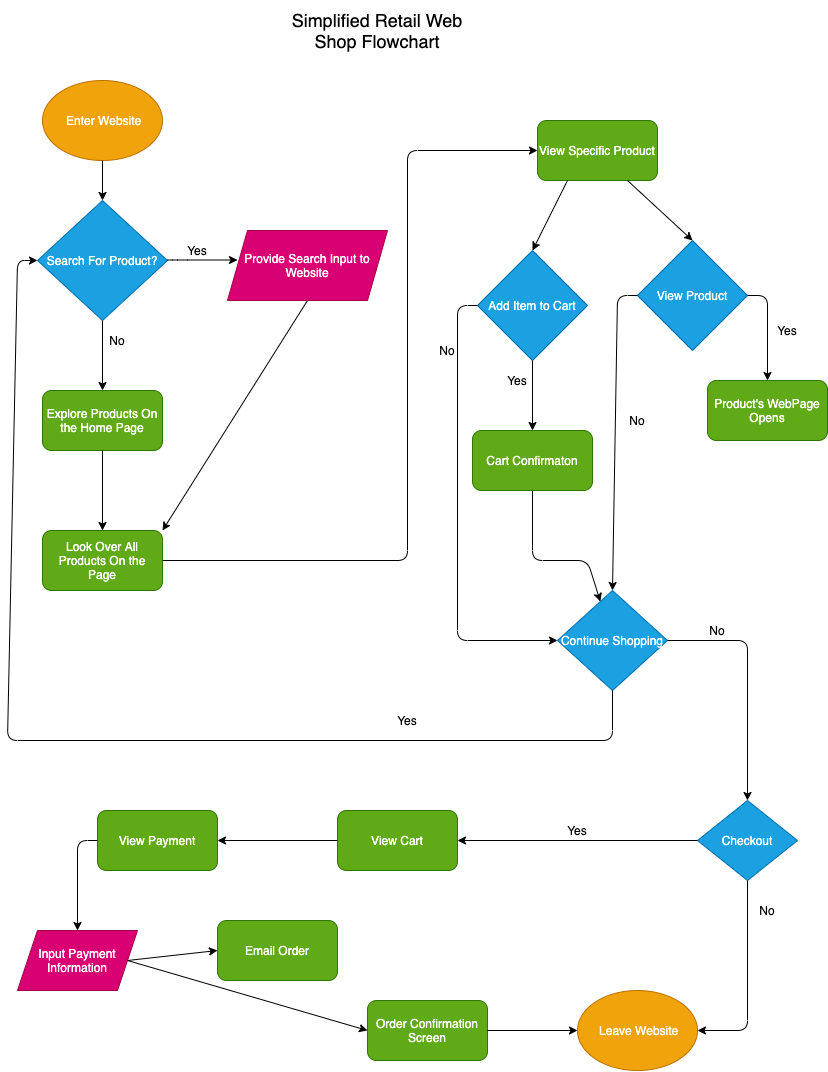

The diagram above was exported from draw.io. Its source (the exported page's mxGraphModel, read from the mxfile embedded in the PNG):
<mxGraphModel dx="821" dy="820" grid="1" gridSize="10" guides="1" tooltips="1" connect="1" arrows="1" fold="1" page="1" pageScale="1" pageWidth="850" pageHeight="1100" background="#ffffff" math="0" shadow="0">
  <root>
    <mxCell id="0" />
    <mxCell id="1" parent="0" />
    <mxCell id="2" value="&lt;font style=&quot;font-size: 18px&quot; color=&quot;#000000&quot;&gt;Simplified Retail Web Shop Flowchart&lt;/font&gt;" style="text;html=1;strokeColor=none;fillColor=none;align=center;verticalAlign=middle;whiteSpace=wrap;rounded=0;" vertex="1" parent="1">
      <mxGeometry x="300" y="10" width="180" height="60" as="geometry" />
    </mxCell>
    <mxCell id="3" value="&amp;nbsp;Enter Website" style="ellipse;whiteSpace=wrap;html=1;fillColor=#f0a30a;strokeColor=#BD7000;fontColor=#ffffff;" vertex="1" parent="1">
      <mxGeometry x="55" y="90" width="120" height="80" as="geometry" />
    </mxCell>
    <mxCell id="4" value="Search For Product?" style="rhombus;whiteSpace=wrap;html=1;fillColor=#1ba1e2;strokeColor=#006EAF;fontColor=#ffffff;" vertex="1" parent="1">
      <mxGeometry x="50" y="210" width="130" height="120" as="geometry" />
    </mxCell>
    <mxCell id="6" value="" style="endArrow=classic;html=1;strokeColor=#000000;" edge="1" parent="1">
      <mxGeometry width="50" height="50" relative="1" as="geometry">
        <mxPoint x="180" y="269.5" as="sourcePoint" />
        <mxPoint x="250" y="269.5" as="targetPoint" />
        <Array as="points">
          <mxPoint x="190" y="269.5" />
        </Array>
      </mxGeometry>
    </mxCell>
    <mxCell id="7" value="" style="endArrow=classic;html=1;exitX=0.5;exitY=1;exitDx=0;exitDy=0;strokeColor=#000000;" edge="1" parent="1" source="3" target="4">
      <mxGeometry width="50" height="50" relative="1" as="geometry">
        <mxPoint x="150" y="180" as="sourcePoint" />
        <mxPoint x="114.5" y="220" as="targetPoint" />
        <Array as="points" />
      </mxGeometry>
    </mxCell>
    <mxCell id="8" value="" style="endArrow=classic;html=1;exitX=0.5;exitY=1;exitDx=0;exitDy=0;entryX=0.5;entryY=0;entryDx=0;entryDy=0;strokeColor=#000000;" edge="1" parent="1" source="4" target="20">
      <mxGeometry width="50" height="50" relative="1" as="geometry">
        <mxPoint x="70" y="350" as="sourcePoint" />
        <mxPoint x="114.5" y="380" as="targetPoint" />
        <Array as="points" />
      </mxGeometry>
    </mxCell>
    <mxCell id="10" value="&lt;font color=&quot;#000000&quot;&gt;Yes&lt;/font&gt;" style="text;html=1;strokeColor=none;fillColor=none;align=center;verticalAlign=middle;whiteSpace=wrap;rounded=0;" vertex="1" parent="1">
      <mxGeometry x="190" y="250" width="40" height="20" as="geometry" />
    </mxCell>
    <mxCell id="11" value="&lt;font color=&quot;#000000&quot;&gt;No&lt;/font&gt;" style="text;html=1;strokeColor=none;fillColor=none;align=center;verticalAlign=middle;whiteSpace=wrap;rounded=0;" vertex="1" parent="1">
      <mxGeometry x="110" y="340" width="40" height="20" as="geometry" />
    </mxCell>
    <mxCell id="17" value="" style="endArrow=classic;html=1;entryX=1;entryY=0;entryDx=0;entryDy=0;exitX=0.5;exitY=1;exitDx=0;exitDy=0;strokeColor=#000000;" edge="1" parent="1" source="22" target="18">
      <mxGeometry width="50" height="50" relative="1" as="geometry">
        <mxPoint x="380" y="325" as="sourcePoint" />
        <mxPoint x="210" y="540" as="targetPoint" />
      </mxGeometry>
    </mxCell>
    <mxCell id="18" value="Look Over All Products On the Page" style="rounded=1;whiteSpace=wrap;html=1;fillColor=#60a917;strokeColor=#2D7600;fontColor=#ffffff;" vertex="1" parent="1">
      <mxGeometry x="55" y="540" width="120" height="60" as="geometry" />
    </mxCell>
    <mxCell id="20" value="Explore Products On the Home Page" style="rounded=1;whiteSpace=wrap;html=1;fillColor=#60a917;strokeColor=#2D7600;fontColor=#ffffff;" vertex="1" parent="1">
      <mxGeometry x="55" y="400" width="120" height="60" as="geometry" />
    </mxCell>
    <mxCell id="22" value="&lt;span&gt;Provide Search Input to Website&lt;/span&gt;" style="shape=parallelogram;perimeter=parallelogramPerimeter;whiteSpace=wrap;html=1;fixedSize=1;fillColor=#d80073;strokeColor=#A50040;fontColor=#ffffff;" vertex="1" parent="1">
      <mxGeometry x="240" y="240" width="160" height="70" as="geometry" />
    </mxCell>
    <mxCell id="23" value="" style="endArrow=classic;html=1;exitX=0.5;exitY=1;exitDx=0;exitDy=0;entryX=0.5;entryY=0;entryDx=0;entryDy=0;strokeColor=#000000;" edge="1" parent="1" source="20" target="18">
      <mxGeometry width="50" height="50" relative="1" as="geometry">
        <mxPoint x="260" y="430" as="sourcePoint" />
        <mxPoint x="310" y="380" as="targetPoint" />
      </mxGeometry>
    </mxCell>
    <mxCell id="24" value="" style="endArrow=classic;html=1;exitX=1;exitY=0.5;exitDx=0;exitDy=0;entryX=0;entryY=0.5;entryDx=0;entryDy=0;strokeColor=#000000;" edge="1" parent="1" source="18" target="25">
      <mxGeometry width="50" height="50" relative="1" as="geometry">
        <mxPoint x="230" y="600" as="sourcePoint" />
        <mxPoint x="500" y="160" as="targetPoint" />
        <Array as="points">
          <mxPoint x="420" y="570" />
          <mxPoint x="420" y="160" />
        </Array>
      </mxGeometry>
    </mxCell>
    <mxCell id="25" value="View Specific Product" style="rounded=1;whiteSpace=wrap;html=1;fillColor=#60a917;strokeColor=#2D7600;fontColor=#ffffff;" vertex="1" parent="1">
      <mxGeometry x="550" y="130" width="120" height="60" as="geometry" />
    </mxCell>
    <mxCell id="26" value="Add Item to Cart" style="rhombus;whiteSpace=wrap;html=1;fillColor=#1ba1e2;strokeColor=#006EAF;fontColor=#ffffff;" vertex="1" parent="1">
      <mxGeometry x="490" y="260" width="110" height="110" as="geometry" />
    </mxCell>
    <mxCell id="27" value="View Product" style="rhombus;whiteSpace=wrap;html=1;fillColor=#1ba1e2;strokeColor=#006EAF;fontColor=#ffffff;" vertex="1" parent="1">
      <mxGeometry x="650" y="250" width="110" height="110" as="geometry" />
    </mxCell>
    <mxCell id="28" value="" style="endArrow=classic;html=1;exitX=0.25;exitY=1;exitDx=0;exitDy=0;entryX=0.5;entryY=0;entryDx=0;entryDy=0;strokeColor=#000000;" edge="1" parent="1" source="25" target="26">
      <mxGeometry width="50" height="50" relative="1" as="geometry">
        <mxPoint x="520" y="380" as="sourcePoint" />
        <mxPoint x="570" y="330" as="targetPoint" />
      </mxGeometry>
    </mxCell>
    <mxCell id="29" value="" style="endArrow=classic;html=1;entryX=0.5;entryY=0;entryDx=0;entryDy=0;exitX=0.75;exitY=1;exitDx=0;exitDy=0;strokeColor=#000000;" edge="1" parent="1" source="25" target="27">
      <mxGeometry width="50" height="50" relative="1" as="geometry">
        <mxPoint x="520" y="380" as="sourcePoint" />
        <mxPoint x="570" y="330" as="targetPoint" />
      </mxGeometry>
    </mxCell>
    <mxCell id="30" value="" style="endArrow=classic;html=1;exitX=0.5;exitY=1;exitDx=0;exitDy=0;strokeColor=#000000;" edge="1" parent="1" source="26">
      <mxGeometry width="50" height="50" relative="1" as="geometry">
        <mxPoint x="520" y="540" as="sourcePoint" />
        <mxPoint x="545" y="440" as="targetPoint" />
      </mxGeometry>
    </mxCell>
    <mxCell id="32" value="&lt;font color=&quot;#000000&quot;&gt;No&lt;/font&gt;" style="text;html=1;strokeColor=none;fillColor=none;align=center;verticalAlign=middle;whiteSpace=wrap;rounded=0;" vertex="1" parent="1">
      <mxGeometry x="440" y="350" width="40" height="20" as="geometry" />
    </mxCell>
    <mxCell id="36" value="&lt;font color=&quot;#000000&quot;&gt;Yes&lt;/font&gt;" style="text;html=1;strokeColor=none;fillColor=none;align=center;verticalAlign=middle;whiteSpace=wrap;rounded=0;" vertex="1" parent="1">
      <mxGeometry x="510" y="380" width="40" height="20" as="geometry" />
    </mxCell>
    <mxCell id="37" value="Product's WebPage Opens" style="rounded=1;whiteSpace=wrap;html=1;fillColor=#60a917;strokeColor=#2D7600;fontColor=#ffffff;" vertex="1" parent="1">
      <mxGeometry x="720" y="390" width="120" height="60" as="geometry" />
    </mxCell>
    <mxCell id="39" value="" style="endArrow=classic;html=1;exitX=1;exitY=0.5;exitDx=0;exitDy=0;entryX=0.5;entryY=0;entryDx=0;entryDy=0;strokeColor=#000000;" edge="1" parent="1" source="27" target="37">
      <mxGeometry width="50" height="50" relative="1" as="geometry">
        <mxPoint x="770" y="320" as="sourcePoint" />
        <mxPoint x="820" y="270" as="targetPoint" />
        <Array as="points">
          <mxPoint x="780" y="305" />
        </Array>
      </mxGeometry>
    </mxCell>
    <mxCell id="40" value="&lt;font color=&quot;#000000&quot;&gt;Yes&lt;/font&gt;" style="text;html=1;strokeColor=none;fillColor=none;align=center;verticalAlign=middle;whiteSpace=wrap;rounded=0;" vertex="1" parent="1">
      <mxGeometry x="780" y="330" width="40" height="20" as="geometry" />
    </mxCell>
    <mxCell id="41" value="&lt;font color=&quot;#000000&quot;&gt;No&lt;/font&gt;" style="text;html=1;strokeColor=none;fillColor=none;align=center;verticalAlign=middle;whiteSpace=wrap;rounded=0;" vertex="1" parent="1">
      <mxGeometry x="630" y="420" width="40" height="20" as="geometry" />
    </mxCell>
    <mxCell id="42" value="" style="endArrow=classic;html=1;exitX=0;exitY=0.5;exitDx=0;exitDy=0;strokeColor=#000000;entryX=0.5;entryY=0;entryDx=0;entryDy=0;" edge="1" parent="1" source="27" target="61">
      <mxGeometry width="50" height="50" relative="1" as="geometry">
        <mxPoint x="630" y="530" as="sourcePoint" />
        <mxPoint x="630" y="620" as="targetPoint" />
        <Array as="points">
          <mxPoint x="630" y="305" />
        </Array>
      </mxGeometry>
    </mxCell>
    <mxCell id="49" value="" style="endArrow=classic;html=1;exitX=0;exitY=0.5;exitDx=0;exitDy=0;strokeColor=#000000;entryX=0;entryY=0.5;entryDx=0;entryDy=0;" edge="1" parent="1" source="26" target="61">
      <mxGeometry width="50" height="50" relative="1" as="geometry">
        <mxPoint x="430" y="320" as="sourcePoint" />
        <mxPoint x="560" y="650" as="targetPoint" />
        <Array as="points">
          <mxPoint x="470" y="315" />
          <mxPoint x="470" y="650" />
        </Array>
      </mxGeometry>
    </mxCell>
    <mxCell id="51" value="" style="endArrow=classic;html=1;strokeColor=#000000;exitX=0.5;exitY=1;exitDx=0;exitDy=0;" edge="1" parent="1" source="80" target="61">
      <mxGeometry width="50" height="50" relative="1" as="geometry">
        <mxPoint x="570" y="520" as="sourcePoint" />
        <mxPoint x="600" y="620" as="targetPoint" />
        <Array as="points">
          <mxPoint x="545" y="570" />
          <mxPoint x="600" y="570" />
        </Array>
      </mxGeometry>
    </mxCell>
    <mxCell id="61" value="Continue Shopping" style="rhombus;whiteSpace=wrap;html=1;fillColor=#1ba1e2;strokeColor=#006EAF;fontColor=#ffffff;" vertex="1" parent="1">
      <mxGeometry x="570" y="600" width="110" height="100" as="geometry" />
    </mxCell>
    <mxCell id="62" value="" style="endArrow=classic;html=1;strokeColor=#000000;exitX=0.5;exitY=1;exitDx=0;exitDy=0;entryX=0;entryY=0.5;entryDx=0;entryDy=0;" edge="1" parent="1" source="61" target="4">
      <mxGeometry width="50" height="50" relative="1" as="geometry">
        <mxPoint x="610" y="720" as="sourcePoint" />
        <mxPoint x="20" y="220" as="targetPoint" />
        <Array as="points">
          <mxPoint x="625" y="750" />
          <mxPoint x="20" y="750" />
          <mxPoint x="30" y="270" />
        </Array>
      </mxGeometry>
    </mxCell>
    <mxCell id="63" value="&lt;font color=&quot;#000000&quot;&gt;Yes&lt;/font&gt;" style="text;html=1;strokeColor=none;fillColor=none;align=center;verticalAlign=middle;whiteSpace=wrap;rounded=0;" vertex="1" parent="1">
      <mxGeometry x="400" y="720" width="40" height="20" as="geometry" />
    </mxCell>
    <mxCell id="66" value="" style="endArrow=classic;html=1;strokeColor=#000000;exitX=1;exitY=0.5;exitDx=0;exitDy=0;entryX=0.5;entryY=0;entryDx=0;entryDy=0;" edge="1" parent="1" source="61" target="67">
      <mxGeometry width="50" height="50" relative="1" as="geometry">
        <mxPoint x="460" y="770" as="sourcePoint" />
        <mxPoint x="760" y="710" as="targetPoint" />
        <Array as="points">
          <mxPoint x="760" y="650" />
        </Array>
      </mxGeometry>
    </mxCell>
    <mxCell id="67" value="Checkout" style="rhombus;whiteSpace=wrap;html=1;fillColor=#1ba1e2;strokeColor=#006EAF;fontColor=#ffffff;" vertex="1" parent="1">
      <mxGeometry x="710" y="810" width="100" height="80" as="geometry" />
    </mxCell>
    <mxCell id="69" value="&amp;nbsp;Leave Website" style="ellipse;whiteSpace=wrap;html=1;fillColor=#f0a30a;strokeColor=#BD7000;fontColor=#ffffff;" vertex="1" parent="1">
      <mxGeometry x="590" y="1000" width="120" height="80" as="geometry" />
    </mxCell>
    <mxCell id="70" value="" style="endArrow=classic;html=1;strokeColor=#000000;exitX=0.5;exitY=1;exitDx=0;exitDy=0;entryX=1;entryY=0.5;entryDx=0;entryDy=0;" edge="1" parent="1" source="67" target="69">
      <mxGeometry width="50" height="50" relative="1" as="geometry">
        <mxPoint x="430" y="860" as="sourcePoint" />
        <mxPoint x="760" y="1070" as="targetPoint" />
        <Array as="points">
          <mxPoint x="760" y="1040" />
        </Array>
      </mxGeometry>
    </mxCell>
    <mxCell id="72" value="&lt;font color=&quot;#000000&quot;&gt;No&lt;/font&gt;" style="text;html=1;strokeColor=none;fillColor=none;align=center;verticalAlign=middle;whiteSpace=wrap;rounded=0;" vertex="1" parent="1">
      <mxGeometry x="760" y="910" width="40" height="20" as="geometry" />
    </mxCell>
    <mxCell id="73" value="" style="endArrow=classic;html=1;strokeColor=#000000;exitX=0;exitY=0.5;exitDx=0;exitDy=0;" edge="1" parent="1" source="67">
      <mxGeometry width="50" height="50" relative="1" as="geometry">
        <mxPoint x="430" y="860" as="sourcePoint" />
        <mxPoint x="470" y="850" as="targetPoint" />
      </mxGeometry>
    </mxCell>
    <mxCell id="74" value="&lt;font color=&quot;#000000&quot;&gt;Yes&lt;/font&gt;" style="text;html=1;strokeColor=none;fillColor=none;align=center;verticalAlign=middle;whiteSpace=wrap;rounded=0;" vertex="1" parent="1">
      <mxGeometry x="570" y="830" width="40" height="20" as="geometry" />
    </mxCell>
    <mxCell id="75" value="View Cart" style="rounded=1;whiteSpace=wrap;html=1;fillColor=#60a917;strokeColor=#2D7600;fontColor=#ffffff;" vertex="1" parent="1">
      <mxGeometry x="350" y="820" width="120" height="60" as="geometry" />
    </mxCell>
    <mxCell id="77" value="View Payment" style="rounded=1;whiteSpace=wrap;html=1;fillColor=#60a917;strokeColor=#2D7600;fontColor=#ffffff;" vertex="1" parent="1">
      <mxGeometry x="110" y="820" width="120" height="60" as="geometry" />
    </mxCell>
    <mxCell id="78" value="" style="endArrow=classic;html=1;strokeColor=#000000;exitX=0;exitY=0.5;exitDx=0;exitDy=0;entryX=1;entryY=0.5;entryDx=0;entryDy=0;" edge="1" parent="1" source="75" target="77">
      <mxGeometry width="50" height="50" relative="1" as="geometry">
        <mxPoint x="360" y="940" as="sourcePoint" />
        <mxPoint x="480" y="810" as="targetPoint" />
      </mxGeometry>
    </mxCell>
    <mxCell id="79" value="Input Payment Information" style="shape=parallelogram;perimeter=parallelogramPerimeter;whiteSpace=wrap;html=1;fixedSize=1;fillColor=#d80073;strokeColor=#A50040;fontColor=#ffffff;" vertex="1" parent="1">
      <mxGeometry x="30" y="940" width="120" height="60" as="geometry" />
    </mxCell>
    <mxCell id="80" value="Cart Confirmaton" style="rounded=1;whiteSpace=wrap;html=1;fillColor=#60a917;strokeColor=#2D7600;fontColor=#ffffff;" vertex="1" parent="1">
      <mxGeometry x="485" y="440" width="120" height="60" as="geometry" />
    </mxCell>
    <mxCell id="81" value="" style="endArrow=classic;html=1;exitX=0.5;exitY=1;exitDx=0;exitDy=0;strokeColor=#000000;" edge="1" parent="1" target="80">
      <mxGeometry width="50" height="50" relative="1" as="geometry">
        <mxPoint x="545" y="500" as="sourcePoint" />
        <mxPoint x="612.8318584070796" y="611.0619469026549" as="targetPoint" />
        <Array as="points" />
      </mxGeometry>
    </mxCell>
    <mxCell id="82" value="" style="endArrow=classic;html=1;strokeColor=#000000;exitX=0;exitY=0.5;exitDx=0;exitDy=0;entryX=0.5;entryY=0;entryDx=0;entryDy=0;" edge="1" parent="1" source="77" target="79">
      <mxGeometry width="50" height="50" relative="1" as="geometry">
        <mxPoint x="370" y="680" as="sourcePoint" />
        <mxPoint x="50" y="850" as="targetPoint" />
        <Array as="points">
          <mxPoint x="90" y="850" />
        </Array>
      </mxGeometry>
    </mxCell>
    <mxCell id="83" value="Order Confirmation Screen" style="rounded=1;whiteSpace=wrap;html=1;fillColor=#60a917;strokeColor=#2D7600;fontColor=#ffffff;" vertex="1" parent="1">
      <mxGeometry x="380" y="1010" width="120" height="60" as="geometry" />
    </mxCell>
    <mxCell id="84" value="Email Order" style="rounded=1;whiteSpace=wrap;html=1;fillColor=#60a917;strokeColor=#2D7600;fontColor=#ffffff;" vertex="1" parent="1">
      <mxGeometry x="230" y="930" width="120" height="60" as="geometry" />
    </mxCell>
    <mxCell id="85" value="" style="endArrow=classic;html=1;strokeColor=#000000;exitX=1;exitY=0.5;exitDx=0;exitDy=0;entryX=0;entryY=0.5;entryDx=0;entryDy=0;" edge="1" parent="1" source="79" target="84">
      <mxGeometry width="50" height="50" relative="1" as="geometry">
        <mxPoint x="370" y="780" as="sourcePoint" />
        <mxPoint x="420" y="730" as="targetPoint" />
      </mxGeometry>
    </mxCell>
    <mxCell id="86" value="" style="endArrow=classic;html=1;strokeColor=#000000;entryX=0;entryY=0.5;entryDx=0;entryDy=0;" edge="1" parent="1" target="83">
      <mxGeometry width="50" height="50" relative="1" as="geometry">
        <mxPoint x="140" y="970" as="sourcePoint" />
        <mxPoint x="420" y="730" as="targetPoint" />
      </mxGeometry>
    </mxCell>
    <mxCell id="87" value="" style="endArrow=classic;html=1;strokeColor=#000000;exitX=1;exitY=0.5;exitDx=0;exitDy=0;entryX=0;entryY=0.5;entryDx=0;entryDy=0;" edge="1" parent="1" source="83" target="69">
      <mxGeometry width="50" height="50" relative="1" as="geometry">
        <mxPoint x="370" y="780" as="sourcePoint" />
        <mxPoint x="420" y="730" as="targetPoint" />
      </mxGeometry>
    </mxCell>
    <mxCell id="89" value="&lt;font color=&quot;#000000&quot;&gt;No&lt;/font&gt;" style="text;html=1;strokeColor=none;fillColor=none;align=center;verticalAlign=middle;whiteSpace=wrap;rounded=0;" vertex="1" parent="1">
      <mxGeometry x="710" y="630" width="40" height="20" as="geometry" />
    </mxCell>
  </root>
</mxGraphModel>